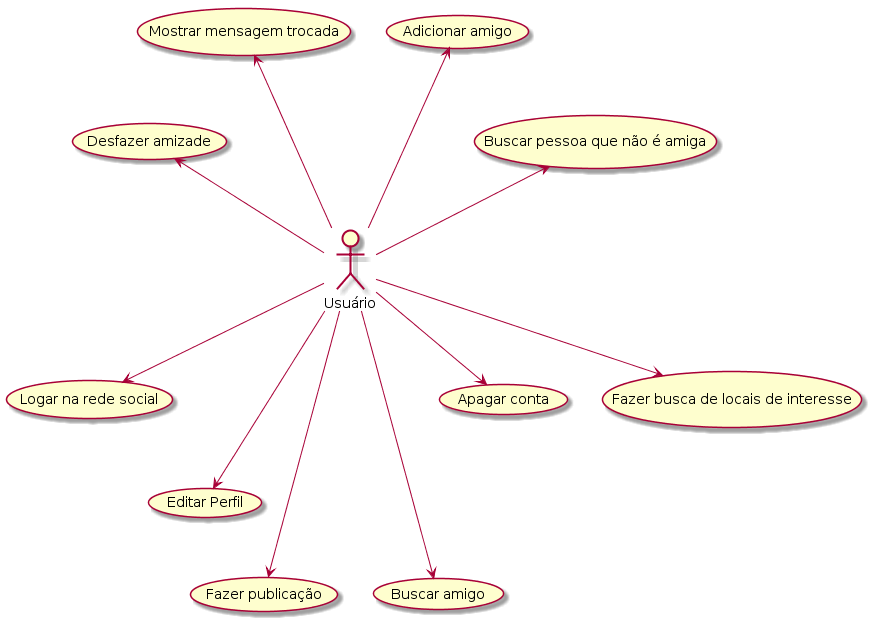

The diagram above was rendered by PlantUML. Its source (embedded in the PNG):
@startuml
:Usuário: --> (Logar na rede social)
:Usuário: ---> (Editar Perfil)
:Usuário: ----> (Fazer publicação)
:Usuário: ----> (Buscar amigo)
:Usuário: -up-> (Buscar pessoa que não é amiga)
:Usuário: -up--> (Adicionar amigo)
:Usuário: -up--> (Mostrar mensagem trocada)
:Usuário: -up-> (Desfazer amizade)
:Usuário: --> (Apagar conta)
:Usuário: -->(Fazer busca de locais de interesse)
@enduml